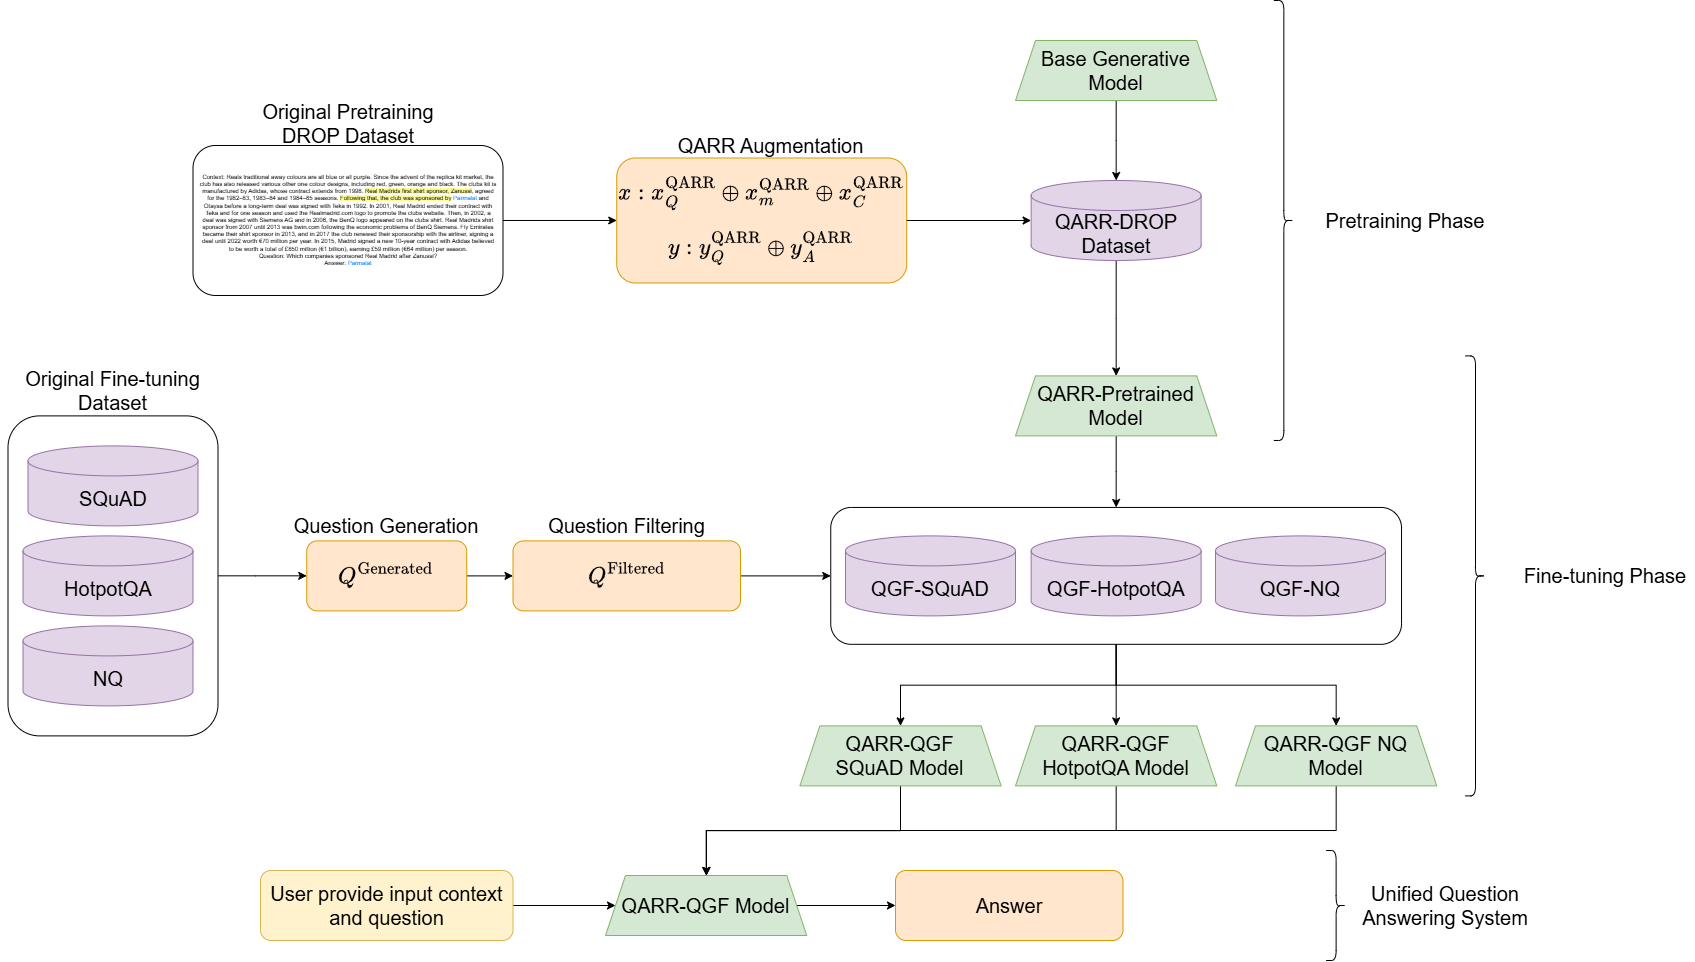

The diagram above was exported from draw.io. Its source (the exported page's mxGraphModel, read from the mxfile embedded in the PNG):
<mxGraphModel dx="4077" dy="1238" grid="1" gridSize="10" guides="1" tooltips="1" connect="1" arrows="1" fold="1" page="1" pageScale="1" pageWidth="850" pageHeight="1100" math="1" shadow="0">
  <root>
    <mxCell id="0" />
    <mxCell id="1" parent="0" />
    <mxCell id="NPgb4Hx4m6YsiE94biSV-14" style="edgeStyle=orthogonalEdgeStyle;rounded=0;orthogonalLoop=1;jettySize=auto;html=1;" parent="1" source="NPgb4Hx4m6YsiE94biSV-7" target="8Lu369HS2MgrdScQXx3c-111" edge="1">
      <mxGeometry relative="1" as="geometry" />
    </mxCell>
    <mxCell id="NPgb4Hx4m6YsiE94biSV-15" style="edgeStyle=orthogonalEdgeStyle;rounded=0;orthogonalLoop=1;jettySize=auto;html=1;" parent="1" source="NPgb4Hx4m6YsiE94biSV-7" target="8Lu369HS2MgrdScQXx3c-88" edge="1">
      <mxGeometry relative="1" as="geometry" />
    </mxCell>
    <mxCell id="NPgb4Hx4m6YsiE94biSV-16" style="edgeStyle=orthogonalEdgeStyle;rounded=0;orthogonalLoop=1;jettySize=auto;html=1;" parent="1" source="NPgb4Hx4m6YsiE94biSV-7" target="8Lu369HS2MgrdScQXx3c-114" edge="1">
      <mxGeometry relative="1" as="geometry" />
    </mxCell>
    <mxCell id="NPgb4Hx4m6YsiE94biSV-7" value="" style="rounded=1;whiteSpace=wrap;html=1;rotation=90;" parent="1" vertex="1">
      <mxGeometry x="-297.79999999999995" y="1030" width="136.87" height="570.78" as="geometry" />
    </mxCell>
    <mxCell id="NPgb4Hx4m6YsiE94biSV-3" style="edgeStyle=orthogonalEdgeStyle;rounded=0;orthogonalLoop=1;jettySize=auto;html=1;" parent="1" source="8Lu369HS2MgrdScQXx3c-103" target="8Lu369HS2MgrdScQXx3c-72" edge="1">
      <mxGeometry relative="1" as="geometry">
        <Array as="points">
          <mxPoint x="-1090" y="1315" />
          <mxPoint x="-1090" y="1315" />
        </Array>
      </mxGeometry>
    </mxCell>
    <mxCell id="8Lu369HS2MgrdScQXx3c-15" value="Original Fine-tuning Dataset" style="text;html=1;align=center;verticalAlign=middle;whiteSpace=wrap;rounded=0;fontSize=20;container=0;" parent="1" vertex="1">
      <mxGeometry x="-1345" y="1105.39" width="225" height="50" as="geometry" />
    </mxCell>
    <mxCell id="8Lu369HS2MgrdScQXx3c-31" value="QARR Augmentation" style="text;html=1;align=center;verticalAlign=middle;whiteSpace=wrap;rounded=0;fontSize=20;container=0;" parent="1" vertex="1">
      <mxGeometry x="-711.25" y="870" width="272.5" height="30" as="geometry" />
    </mxCell>
    <mxCell id="8Lu369HS2MgrdScQXx3c-32" value="Question Generation" style="text;html=1;align=center;verticalAlign=middle;whiteSpace=wrap;rounded=0;fontSize=20;container=0;" parent="1" vertex="1">
      <mxGeometry x="-1078.75" y="1250.39" width="240" height="30" as="geometry" />
    </mxCell>
    <mxCell id="8Lu369HS2MgrdScQXx3c-33" value="Question Filtering" style="text;html=1;align=center;verticalAlign=middle;whiteSpace=wrap;rounded=0;fontSize=20;container=0;" parent="1" vertex="1">
      <mxGeometry x="-855" y="1250.39" width="272.5" height="30" as="geometry" />
    </mxCell>
    <mxCell id="8Lu369HS2MgrdScQXx3c-85" style="edgeStyle=orthogonalEdgeStyle;rounded=0;orthogonalLoop=1;jettySize=auto;html=1;" parent="1" source="8Lu369HS2MgrdScQXx3c-37" target="8Lu369HS2MgrdScQXx3c-63" edge="1">
      <mxGeometry relative="1" as="geometry" />
    </mxCell>
    <mxCell id="8Lu369HS2MgrdScQXx3c-37" value="&lt;span style=&quot;font-size: 20px;&quot;&gt;Base Generative Model&lt;/span&gt;" style="shape=trapezoid;perimeter=trapezoidPerimeter;whiteSpace=wrap;html=1;fixedSize=1;fillColor=#d5e8d4;strokeColor=#82b366;" parent="1" vertex="1">
      <mxGeometry x="-329.99" y="780" width="201.25" height="60" as="geometry" />
    </mxCell>
    <mxCell id="NPgb4Hx4m6YsiE94biSV-26" style="edgeStyle=orthogonalEdgeStyle;rounded=0;orthogonalLoop=1;jettySize=auto;html=1;" parent="1" source="8Lu369HS2MgrdScQXx3c-60" target="8Lu369HS2MgrdScQXx3c-62" edge="1">
      <mxGeometry relative="1" as="geometry">
        <Array as="points">
          <mxPoint x="-980" y="960" />
          <mxPoint x="-980" y="960" />
        </Array>
      </mxGeometry>
    </mxCell>
    <mxCell id="8Lu369HS2MgrdScQXx3c-60" value="&lt;div style=&quot;font-size: 6px;&quot;&gt;Context:&amp;nbsp;Reals traditional away colours are all blue or all purple. Since the advent of the replica kit market, the club has also released various other one colour designs, including red, green, orange and black. The clubs kit is manufactured by Adidas, whose contract extends from 1998. &lt;span style=&quot;background-color: rgb(255, 255, 153); font-size: 6px;&quot;&gt;Real Madrids first shirt sponsor, Zanussi&lt;/span&gt;, agreed for the 1982–83, 1983–84 and 1984–85 seasons. &lt;span style=&quot;background-color: rgb(255, 255, 153); font-size: 6px;&quot;&gt;Following that, the club was sponsored by&lt;/span&gt; &lt;font style=&quot;font-size: 6px;&quot; color=&quot;#007fff&quot;&gt;Parmalat&lt;/font&gt; and Otaysa before a long-term deal was signed with Teka in 1992. In 2001, Real Madrid ended their contract with Teka and for one season and used the Realmadrid.com logo to promote the clubs website. Then, in 2002, a deal was signed with Siemens AG and in 2006, the BenQ logo appeared on the clubs shirt. Real Madrids shirt sponsor from 2007 until 2013 was bwin.com following the economic problems of BenQ Siemens. Fly Emirates became their shirt sponsor in 2013, and in 2017 the club renewed their sponsorship with the airliner, signing a deal until 2022 worth €70 million per year. In 2015, Madrid signed a new 10-year contract with Adidas believed to be worth a total of £850 million (€1 billion), earning £59 million (€64 million) per season.&lt;/div&gt;Question:&amp;nbsp;Which companies sponsored Real Madrid after Zanussi?&lt;div style=&quot;font-size: 6px;&quot;&gt;Answer: &lt;font color=&quot;#007fff&quot;&gt;Parmalat&lt;/font&gt;&lt;/div&gt;" style="rounded=1;whiteSpace=wrap;html=1;fontSize=6;container=0;spacingRight=5;spacingLeft=5;" parent="1" vertex="1">
      <mxGeometry x="-1152.5" y="884.99" width="310" height="150" as="geometry" />
    </mxCell>
    <mxCell id="8Lu369HS2MgrdScQXx3c-62" value="$$x : x_{Q}^\text{QARR} \oplus x_{m}^\text{QARR} \oplus x_{C}^\text{QARR}$$&lt;div style=&quot;font-size: 20px;&quot;&gt;$$y : y_{Q}^\text{QARR} \oplus y_{A}^\text{QARR}$$&lt;/div&gt;" style="rounded=1;whiteSpace=wrap;html=1;fontSize=20;fillColor=#ffe6cc;strokeColor=#d79b00;container=0;" parent="1" vertex="1">
      <mxGeometry x="-728.75" y="897.49" width="290" height="125" as="geometry" />
    </mxCell>
    <mxCell id="NPgb4Hx4m6YsiE94biSV-6" style="edgeStyle=orthogonalEdgeStyle;rounded=0;orthogonalLoop=1;jettySize=auto;html=1;" parent="1" source="8Lu369HS2MgrdScQXx3c-63" target="8Lu369HS2MgrdScQXx3c-106" edge="1">
      <mxGeometry relative="1" as="geometry" />
    </mxCell>
    <mxCell id="8Lu369HS2MgrdScQXx3c-63" value="&lt;span style=&quot;font-size: 20px;&quot;&gt;QARR-DROP Dataset&lt;/span&gt;" style="shape=cylinder3;whiteSpace=wrap;html=1;boundedLbl=1;backgroundOutline=1;size=15;fillColor=#e1d5e7;strokeColor=#9673a6;" parent="1" vertex="1">
      <mxGeometry x="-314.37" y="920" width="170" height="80" as="geometry" />
    </mxCell>
    <mxCell id="8Lu369HS2MgrdScQXx3c-66" style="edgeStyle=orthogonalEdgeStyle;rounded=0;orthogonalLoop=1;jettySize=auto;html=1;entryX=0;entryY=0.5;entryDx=0;entryDy=0;entryPerimeter=0;" parent="1" source="8Lu369HS2MgrdScQXx3c-62" target="8Lu369HS2MgrdScQXx3c-63" edge="1">
      <mxGeometry relative="1" as="geometry">
        <Array as="points">
          <mxPoint x="-520" y="960" />
          <mxPoint x="-520" y="960" />
        </Array>
      </mxGeometry>
    </mxCell>
    <mxCell id="8Lu369HS2MgrdScQXx3c-90" style="edgeStyle=orthogonalEdgeStyle;rounded=0;orthogonalLoop=1;jettySize=auto;html=1;" parent="1" source="8Lu369HS2MgrdScQXx3c-72" target="8Lu369HS2MgrdScQXx3c-89" edge="1">
      <mxGeometry relative="1" as="geometry" />
    </mxCell>
    <mxCell id="8Lu369HS2MgrdScQXx3c-72" value="$$Q^\text{Generated}$$" style="rounded=1;whiteSpace=wrap;html=1;fontSize=20;fillColor=#ffe6cc;strokeColor=#d79b00;container=0;" parent="1" vertex="1">
      <mxGeometry x="-1038.75" y="1280.39" width="160" height="70" as="geometry" />
    </mxCell>
    <mxCell id="8Lu369HS2MgrdScQXx3c-73" value="&lt;span style=&quot;font-size: 20px;&quot;&gt;QGF-SQuAD&lt;/span&gt;" style="shape=cylinder3;whiteSpace=wrap;html=1;boundedLbl=1;backgroundOutline=1;size=15;fillColor=#e1d5e7;strokeColor=#9673a6;" parent="1" vertex="1">
      <mxGeometry x="-500" y="1275.39" width="170" height="80" as="geometry" />
    </mxCell>
    <mxCell id="8Lu369HS2MgrdScQXx3c-74" value="&lt;span style=&quot;font-size: 20px;&quot;&gt;QGF-HotpotQA&lt;/span&gt;" style="shape=cylinder3;whiteSpace=wrap;html=1;boundedLbl=1;backgroundOutline=1;size=15;fillColor=#e1d5e7;strokeColor=#9673a6;" parent="1" vertex="1">
      <mxGeometry x="-314.37" y="1275.39" width="170" height="80" as="geometry" />
    </mxCell>
    <mxCell id="8Lu369HS2MgrdScQXx3c-75" value="&lt;span style=&quot;font-size: 20px;&quot;&gt;QGF-NQ&lt;/span&gt;" style="shape=cylinder3;whiteSpace=wrap;html=1;boundedLbl=1;backgroundOutline=1;size=15;fillColor=#e1d5e7;strokeColor=#9673a6;" parent="1" vertex="1">
      <mxGeometry x="-130" y="1275.39" width="170" height="80" as="geometry" />
    </mxCell>
    <mxCell id="NPgb4Hx4m6YsiE94biSV-31" style="edgeStyle=orthogonalEdgeStyle;rounded=0;orthogonalLoop=1;jettySize=auto;html=1;" parent="1" source="8Lu369HS2MgrdScQXx3c-88" target="NPgb4Hx4m6YsiE94biSV-29" edge="1">
      <mxGeometry relative="1" as="geometry" />
    </mxCell>
    <mxCell id="8Lu369HS2MgrdScQXx3c-88" value="&lt;span style=&quot;font-size: 20px;&quot;&gt;QARR-QGF&lt;/span&gt;&lt;div&gt;&lt;span style=&quot;font-size: 20px;&quot;&gt;SQuAD Model&lt;/span&gt;&lt;/div&gt;" style="shape=trapezoid;perimeter=trapezoidPerimeter;whiteSpace=wrap;html=1;fixedSize=1;fillColor=#d5e8d4;strokeColor=#82b366;" parent="1" vertex="1">
      <mxGeometry x="-545.62" y="1465.39" width="201.25" height="60" as="geometry" />
    </mxCell>
    <mxCell id="NPgb4Hx4m6YsiE94biSV-13" style="edgeStyle=orthogonalEdgeStyle;rounded=0;orthogonalLoop=1;jettySize=auto;html=1;entryX=0.5;entryY=1;entryDx=0;entryDy=0;" parent="1" source="8Lu369HS2MgrdScQXx3c-89" target="NPgb4Hx4m6YsiE94biSV-7" edge="1">
      <mxGeometry relative="1" as="geometry">
        <Array as="points">
          <mxPoint x="-620" y="1315" />
          <mxPoint x="-620" y="1315" />
        </Array>
      </mxGeometry>
    </mxCell>
    <mxCell id="8Lu369HS2MgrdScQXx3c-89" value="$$Q^\text{Filtered}$$" style="rounded=1;whiteSpace=wrap;html=1;fontSize=20;fillColor=#ffe6cc;strokeColor=#d79b00;container=0;" parent="1" vertex="1">
      <mxGeometry x="-832.5" y="1280.39" width="227.5" height="70" as="geometry" />
    </mxCell>
    <mxCell id="NPgb4Hx4m6YsiE94biSV-8" style="edgeStyle=orthogonalEdgeStyle;rounded=0;orthogonalLoop=1;jettySize=auto;html=1;" parent="1" source="8Lu369HS2MgrdScQXx3c-106" target="NPgb4Hx4m6YsiE94biSV-7" edge="1">
      <mxGeometry relative="1" as="geometry" />
    </mxCell>
    <mxCell id="8Lu369HS2MgrdScQXx3c-106" value="&lt;span style=&quot;font-size: 20px;&quot;&gt;QARR-Pretrained Model&lt;/span&gt;" style="shape=trapezoid;perimeter=trapezoidPerimeter;whiteSpace=wrap;html=1;fixedSize=1;fillColor=#d5e8d4;strokeColor=#82b366;" parent="1" vertex="1">
      <mxGeometry x="-329.99" y="1115.39" width="201.25" height="60" as="geometry" />
    </mxCell>
    <mxCell id="NPgb4Hx4m6YsiE94biSV-32" style="edgeStyle=orthogonalEdgeStyle;rounded=0;orthogonalLoop=1;jettySize=auto;html=1;" parent="1" source="8Lu369HS2MgrdScQXx3c-111" target="NPgb4Hx4m6YsiE94biSV-29" edge="1">
      <mxGeometry relative="1" as="geometry">
        <Array as="points">
          <mxPoint x="-229" y="1570" />
          <mxPoint x="-639" y="1570" />
        </Array>
      </mxGeometry>
    </mxCell>
    <mxCell id="8Lu369HS2MgrdScQXx3c-111" value="&lt;span style=&quot;font-size: 20px;&quot;&gt;QARR-QGF HotpotQA Model&lt;/span&gt;" style="shape=trapezoid;perimeter=trapezoidPerimeter;whiteSpace=wrap;html=1;fixedSize=1;fillColor=#d5e8d4;strokeColor=#82b366;" parent="1" vertex="1">
      <mxGeometry x="-329.99" y="1465.39" width="201.25" height="60" as="geometry" />
    </mxCell>
    <mxCell id="NPgb4Hx4m6YsiE94biSV-33" style="edgeStyle=orthogonalEdgeStyle;rounded=0;orthogonalLoop=1;jettySize=auto;html=1;" parent="1" source="8Lu369HS2MgrdScQXx3c-114" target="NPgb4Hx4m6YsiE94biSV-29" edge="1">
      <mxGeometry relative="1" as="geometry">
        <Array as="points">
          <mxPoint x="-9" y="1570" />
          <mxPoint x="-639" y="1570" />
        </Array>
      </mxGeometry>
    </mxCell>
    <mxCell id="8Lu369HS2MgrdScQXx3c-114" value="&lt;span style=&quot;font-size: 20px;&quot;&gt;QARR-QGF NQ Model&lt;/span&gt;" style="shape=trapezoid;perimeter=trapezoidPerimeter;whiteSpace=wrap;html=1;fixedSize=1;fillColor=#d5e8d4;strokeColor=#82b366;" parent="1" vertex="1">
      <mxGeometry x="-110" y="1465.39" width="201.25" height="60" as="geometry" />
    </mxCell>
    <mxCell id="NPgb4Hx4m6YsiE94biSV-4" value="Original Pretraining DROP Dataset" style="text;html=1;align=center;verticalAlign=middle;whiteSpace=wrap;rounded=0;fontSize=20;container=0;" parent="1" vertex="1">
      <mxGeometry x="-1087.5" y="840" width="180" height="45" as="geometry" />
    </mxCell>
    <mxCell id="NPgb4Hx4m6YsiE94biSV-18" value="" style="shape=curlyBracket;whiteSpace=wrap;html=1;rounded=1;labelPosition=left;verticalLabelPosition=middle;align=right;verticalAlign=middle;rotation=-180;" parent="1" vertex="1">
      <mxGeometry x="-71.66" y="739.99" width="20" height="439.99" as="geometry" />
    </mxCell>
    <mxCell id="NPgb4Hx4m6YsiE94biSV-21" value="Pretraining Phase" style="text;html=1;align=center;verticalAlign=middle;whiteSpace=wrap;rounded=0;fontSize=20;container=0;" parent="1" vertex="1">
      <mxGeometry x="-30" y="937.49" width="180" height="45" as="geometry" />
    </mxCell>
    <mxCell id="NPgb4Hx4m6YsiE94biSV-22" value="" style="shape=curlyBracket;whiteSpace=wrap;html=1;rounded=1;labelPosition=left;verticalLabelPosition=middle;align=right;verticalAlign=middle;rotation=-180;" parent="1" vertex="1">
      <mxGeometry x="120" y="1095.4" width="20" height="439.99" as="geometry" />
    </mxCell>
    <mxCell id="NPgb4Hx4m6YsiE94biSV-23" value="Fine-tuning Phase" style="text;html=1;align=center;verticalAlign=middle;whiteSpace=wrap;rounded=0;fontSize=20;container=0;" parent="1" vertex="1">
      <mxGeometry x="170" y="1292.9" width="180" height="45" as="geometry" />
    </mxCell>
    <mxCell id="NPgb4Hx4m6YsiE94biSV-36" style="edgeStyle=orthogonalEdgeStyle;rounded=0;orthogonalLoop=1;jettySize=auto;html=1;" parent="1" source="NPgb4Hx4m6YsiE94biSV-28" target="NPgb4Hx4m6YsiE94biSV-29" edge="1">
      <mxGeometry relative="1" as="geometry" />
    </mxCell>
    <mxCell id="NPgb4Hx4m6YsiE94biSV-28" value="User provide input context and question" style="rounded=1;whiteSpace=wrap;html=1;fontSize=20;fillColor=#fff2cc;strokeColor=#d6b656;container=0;" parent="1" vertex="1">
      <mxGeometry x="-1085" y="1610" width="252.5" height="70" as="geometry" />
    </mxCell>
    <mxCell id="NPgb4Hx4m6YsiE94biSV-37" style="edgeStyle=orthogonalEdgeStyle;rounded=0;orthogonalLoop=1;jettySize=auto;html=1;" parent="1" source="NPgb4Hx4m6YsiE94biSV-29" target="NPgb4Hx4m6YsiE94biSV-30" edge="1">
      <mxGeometry relative="1" as="geometry" />
    </mxCell>
    <mxCell id="NPgb4Hx4m6YsiE94biSV-29" value="&lt;span style=&quot;font-size: 20px;&quot;&gt;QARR-QGF&amp;nbsp;&lt;/span&gt;&lt;span style=&quot;font-size: 20px; background-color: transparent; color: light-dark(rgb(0, 0, 0), rgb(255, 255, 255));&quot;&gt;Model&lt;/span&gt;" style="shape=trapezoid;perimeter=trapezoidPerimeter;whiteSpace=wrap;html=1;fixedSize=1;fillColor=#d5e8d4;strokeColor=#82b366;" parent="1" vertex="1">
      <mxGeometry x="-740" y="1615" width="201.25" height="60" as="geometry" />
    </mxCell>
    <mxCell id="NPgb4Hx4m6YsiE94biSV-30" value="Answer" style="rounded=1;whiteSpace=wrap;html=1;fontSize=20;fillColor=#ffe6cc;strokeColor=#d79b00;container=0;" parent="1" vertex="1">
      <mxGeometry x="-450" y="1610" width="227.5" height="70" as="geometry" />
    </mxCell>
    <mxCell id="NPgb4Hx4m6YsiE94biSV-34" value="" style="shape=curlyBracket;whiteSpace=wrap;html=1;rounded=1;labelPosition=left;verticalLabelPosition=middle;align=right;verticalAlign=middle;rotation=-180;" parent="1" vertex="1">
      <mxGeometry x="-19.369999999999997" y="1590" width="20" height="110" as="geometry" />
    </mxCell>
    <mxCell id="NPgb4Hx4m6YsiE94biSV-35" value="Unified Question Answering System" style="text;html=1;align=center;verticalAlign=middle;whiteSpace=wrap;rounded=0;fontSize=20;container=0;" parent="1" vertex="1">
      <mxGeometry x="10" y="1622.5" width="180" height="45" as="geometry" />
    </mxCell>
    <mxCell id="QId2_bPYIfh75uKy3kb0-2" value="" style="group" vertex="1" connectable="0" parent="1">
      <mxGeometry x="-1337.5" y="1155.39" width="210" height="320" as="geometry" />
    </mxCell>
    <mxCell id="8Lu369HS2MgrdScQXx3c-103" value="" style="rounded=1;whiteSpace=wrap;html=1;" parent="QId2_bPYIfh75uKy3kb0-2" vertex="1">
      <mxGeometry width="210" height="320" as="geometry" />
    </mxCell>
    <mxCell id="8Lu369HS2MgrdScQXx3c-68" value="&lt;span style=&quot;font-size: 20px;&quot;&gt;SQuAD&lt;/span&gt;" style="shape=cylinder3;whiteSpace=wrap;html=1;boundedLbl=1;backgroundOutline=1;size=15;fillColor=#e1d5e7;strokeColor=#9673a6;" parent="QId2_bPYIfh75uKy3kb0-2" vertex="1">
      <mxGeometry x="20" y="30" width="170" height="80" as="geometry" />
    </mxCell>
    <mxCell id="8Lu369HS2MgrdScQXx3c-69" value="&lt;span style=&quot;font-size: 20px;&quot;&gt;HotpotQA&lt;/span&gt;" style="shape=cylinder3;whiteSpace=wrap;html=1;boundedLbl=1;backgroundOutline=1;size=15;fillColor=#e1d5e7;strokeColor=#9673a6;" parent="QId2_bPYIfh75uKy3kb0-2" vertex="1">
      <mxGeometry x="15" y="120" width="170" height="80" as="geometry" />
    </mxCell>
    <mxCell id="8Lu369HS2MgrdScQXx3c-70" value="&lt;span style=&quot;font-size: 20px;&quot;&gt;NQ&lt;/span&gt;" style="shape=cylinder3;whiteSpace=wrap;html=1;boundedLbl=1;backgroundOutline=1;size=15;fillColor=#e1d5e7;strokeColor=#9673a6;" parent="QId2_bPYIfh75uKy3kb0-2" vertex="1">
      <mxGeometry x="15" y="210" width="170" height="80" as="geometry" />
    </mxCell>
  </root>
</mxGraphModel>